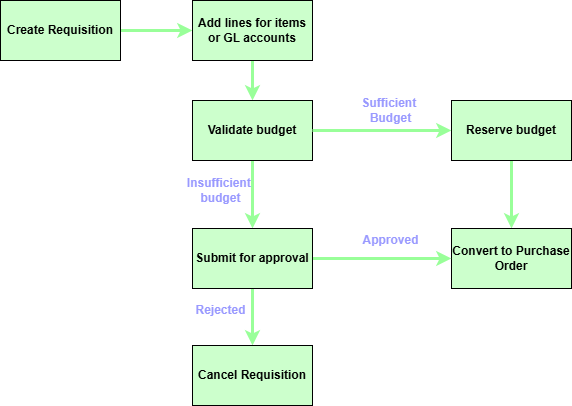

The diagram above was exported from draw.io. Its source (the exported page's mxGraphModel, read from the mxfile embedded in the PNG):
<mxGraphModel dx="640" dy="599" grid="1" gridSize="10" guides="1" tooltips="1" connect="1" arrows="1" fold="1" page="1" pageScale="1" pageWidth="827" pageHeight="1169" math="0" shadow="0">
  <root>
    <mxCell id="0" />
    <mxCell id="1" parent="0" />
    <mxCell id="8" value="" style="edgeStyle=orthogonalEdgeStyle;shape=connector;rounded=1;html=1;strokeColor=#99FF99;strokeWidth=3;align=center;verticalAlign=middle;fontFamily=Helvetica;fontSize=12;fontColor=default;labelBackgroundColor=default;endArrow=classic;fontStyle=1" parent="1" source="6" target="7" edge="1">
      <mxGeometry relative="1" as="geometry" />
    </mxCell>
    <mxCell id="6" value="Create Requisition" style="rounded=0;whiteSpace=wrap;html=1;fontFamily=Helvetica;fontSize=12;fontColor=default;labelBackgroundColor=none;fontStyle=1;fillStyle=solid;fillColor=#CCFFCC;" parent="1" vertex="1">
      <mxGeometry x="30" y="30" width="120" height="60" as="geometry" />
    </mxCell>
    <mxCell id="10" value="" style="edgeStyle=orthogonalEdgeStyle;shape=connector;rounded=1;html=1;strokeColor=#99FF99;strokeWidth=3;align=center;verticalAlign=middle;fontFamily=Helvetica;fontSize=12;fontColor=default;labelBackgroundColor=default;endArrow=classic;fontStyle=1" parent="1" source="7" target="9" edge="1">
      <mxGeometry relative="1" as="geometry" />
    </mxCell>
    <mxCell id="7" value="Add lines for items or GL accounts" style="rounded=0;whiteSpace=wrap;html=1;fontFamily=Helvetica;fontSize=12;fontColor=default;labelBackgroundColor=none;fontStyle=1;fillStyle=solid;fillColor=#CCFFCC;" parent="1" vertex="1">
      <mxGeometry x="222" y="30" width="120" height="60" as="geometry" />
    </mxCell>
    <mxCell id="18" value="&lt;font style=&quot;color: rgb(153, 153, 255);&quot;&gt;Insufficient&amp;nbsp;&lt;/font&gt;&lt;div&gt;&lt;font style=&quot;color: rgb(153, 153, 255);&quot;&gt;budget&lt;/font&gt;&lt;/div&gt;" style="edgeStyle=orthogonalEdgeStyle;shape=connector;rounded=1;html=1;strokeColor=#99FF99;strokeWidth=3;align=center;verticalAlign=middle;fontFamily=Helvetica;fontSize=12;fontColor=default;labelBackgroundColor=none;endArrow=classic;fontStyle=1" parent="1" source="9" target="17" edge="1">
      <mxGeometry x="-0.1176" y="-32" relative="1" as="geometry">
        <mxPoint as="offset" />
      </mxGeometry>
    </mxCell>
    <mxCell id="9" value="Validate budget" style="whiteSpace=wrap;html=1;fontSize=12;rounded=0;labelBackgroundColor=none;fontStyle=1;fillStyle=solid;fillColor=#CCFFCC;" parent="1" vertex="1">
      <mxGeometry x="222" y="130" width="120" height="60" as="geometry" />
    </mxCell>
    <mxCell id="14" value="&lt;font style=&quot;color: rgb(153, 153, 255);&quot;&gt;Sufficient&amp;nbsp;&lt;/font&gt;&lt;div&gt;&lt;font style=&quot;color: rgb(153, 153, 255);&quot;&gt;Budget&lt;/font&gt;&lt;/div&gt;" style="edgeStyle=orthogonalEdgeStyle;shape=connector;rounded=1;html=1;strokeColor=#99FF99;strokeWidth=3;align=center;verticalAlign=middle;fontFamily=Helvetica;fontSize=12;fontColor=#9999FF;labelBackgroundColor=none;endArrow=classic;exitX=1;exitY=0.5;exitDx=0;exitDy=0;fontStyle=1" parent="1" source="9" target="13" edge="1">
      <mxGeometry x="0.1223" y="20" relative="1" as="geometry">
        <mxPoint x="512" y="160" as="sourcePoint" />
        <mxPoint as="offset" />
      </mxGeometry>
    </mxCell>
    <mxCell id="16" value="" style="edgeStyle=orthogonalEdgeStyle;shape=connector;rounded=1;html=1;strokeColor=#99FF99;strokeWidth=3;align=center;verticalAlign=middle;fontFamily=Helvetica;fontSize=12;fontColor=default;labelBackgroundColor=none;endArrow=classic;fontStyle=1" parent="1" source="13" target="15" edge="1">
      <mxGeometry relative="1" as="geometry" />
    </mxCell>
    <mxCell id="13" value="Reserve budget" style="whiteSpace=wrap;html=1;fontSize=12;rounded=0;labelBackgroundColor=none;fontStyle=1;fillStyle=solid;fillColor=#CCFFCC;" parent="1" vertex="1">
      <mxGeometry x="481" y="130" width="120" height="60" as="geometry" />
    </mxCell>
    <mxCell id="15" value="Convert to Purchase Order" style="whiteSpace=wrap;html=1;fontSize=12;rounded=0;labelBackgroundColor=none;fontStyle=1;fillStyle=solid;fillColor=#CCFFCC;" parent="1" vertex="1">
      <mxGeometry x="481" y="258" width="120" height="60" as="geometry" />
    </mxCell>
    <mxCell id="20" value="&lt;font style=&quot;color: rgb(153, 153, 255);&quot;&gt;Rejected&lt;/font&gt;" style="edgeStyle=orthogonalEdgeStyle;shape=connector;rounded=1;html=1;strokeColor=#99FF99;strokeWidth=3;align=center;verticalAlign=middle;fontFamily=Helvetica;fontSize=12;fontColor=default;labelBackgroundColor=none;endArrow=classic;fontStyle=1" parent="1" source="17" target="19" edge="1">
      <mxGeometry x="-0.2281" y="-32" relative="1" as="geometry">
        <mxPoint as="offset" />
      </mxGeometry>
    </mxCell>
    <mxCell id="21" value="Approved" style="edgeStyle=orthogonalEdgeStyle;shape=connector;rounded=1;html=1;exitX=1;exitY=0.5;exitDx=0;exitDy=0;entryX=0;entryY=0.5;entryDx=0;entryDy=0;strokeColor=#99FF99;strokeWidth=3;align=center;verticalAlign=middle;fontFamily=Helvetica;fontSize=12;fontColor=#9999FF;labelBackgroundColor=none;endArrow=classic;fontStyle=1" parent="1" source="17" target="15" edge="1">
      <mxGeometry x="0.1223" y="18" relative="1" as="geometry">
        <mxPoint as="offset" />
      </mxGeometry>
    </mxCell>
    <mxCell id="17" value="Submit for approval" style="whiteSpace=wrap;html=1;fontSize=12;rounded=0;labelBackgroundColor=none;fontStyle=1;fillStyle=solid;fillColor=#CCFFCC;" parent="1" vertex="1">
      <mxGeometry x="222" y="258" width="120" height="60" as="geometry" />
    </mxCell>
    <mxCell id="19" value="Cancel Requisition" style="whiteSpace=wrap;html=1;fontSize=12;rounded=0;labelBackgroundColor=none;fontStyle=1;fillStyle=solid;fillColor=#CCFFCC;" parent="1" vertex="1">
      <mxGeometry x="222" y="375" width="120" height="60" as="geometry" />
    </mxCell>
  </root>
</mxGraphModel>